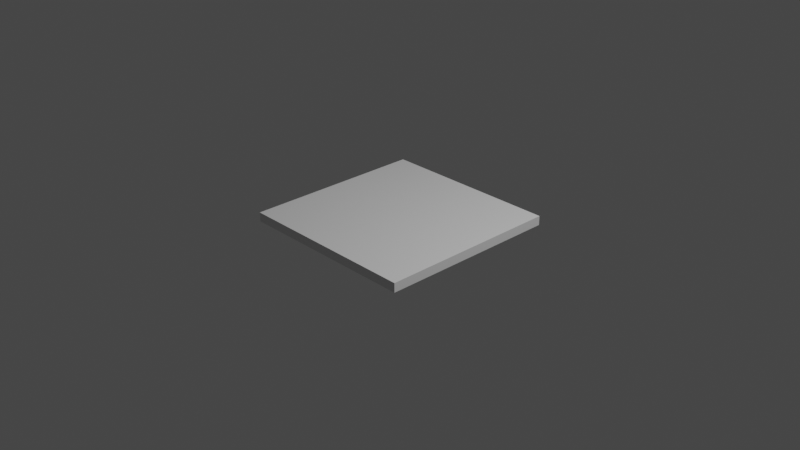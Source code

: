 # Source: GreyBase.blend  (saved by Blender 3.3.6; exported with 4.5.12 LTS)
import bpy
from mathutils import Matrix  # noqa: F401  (used for matrix-valued properties, if any)

bpy.ops.wm.read_factory_settings(use_empty=True)
scene = bpy.context.scene
scene.name = 'Scene'

# ---- collections
col_collection = bpy.data.collections.new('Collection'); scene.collection.children.link(col_collection)

# ---- materials (node trees are filled in below, after node groups)
mat_material = bpy.data.materials.new('Material')
mat_material.alpha_threshold = 0.0
mat_material.use_transparent_shadow = False
mat_material.roughness = 0.5
mat_material.line_color = (0.0, 0.0, 0.0, 1.0)

# ---- material node trees
mat_material.use_nodes = True; mat_material.node_tree.nodes.clear()
_N = mat_material.node_tree.nodes; _L = mat_material.node_tree.links
n0 = _N.new('ShaderNodeOutputMaterial'); n0.name = 'Material Output'; n0.location = (300, 300)
n1 = _N.new('ShaderNodeBsdfPrincipled'); n1.name = 'Principled BSDF'; n1.location = (10, 300)
n1.distribution = 'GGX'
n1.subsurface_method = 'RANDOM_WALK_SKIN'
n1.inputs[3].default_value = 1.45
n1.inputs[27].default_value = (0.0, 0.0, 0.0, 1.0)
n1.inputs[28].default_value = 1.0
_L.new(n1.outputs[0], n0.inputs[0])
n0.is_active_output = True

# ---- world
world_world = bpy.data.worlds.new('World'); scene.world = world_world
world_world.use_nodes = True; world_world.node_tree.nodes.clear()
_N = world_world.node_tree.nodes; _L = world_world.node_tree.links
n0 = _N.new('ShaderNodeOutputWorld'); n0.name = 'World Output'; n0.location = (300, 300)
n1 = _N.new('ShaderNodeBackground'); n1.name = 'Background'; n1.location = (10, 300)
n1.inputs[0].default_value = (0.05088, 0.05088, 0.05088, 1.0)
_L.new(n1.outputs[0], n0.inputs[0])
n0.is_active_output = True
world_world.color = (0.05088, 0.05088, 0.05088)
world_world.use_sun_shadow = False
world_world.sun_shadow_jitter_overblur = 0.0

# ---- cameras
cam_camera = bpy.data.cameras.new('Camera')
cam_camera.clip_end = 100.0
cam_camera.ortho_scale = 7.314

# ---- lights
light_light = bpy.data.lights.new('Light', 'POINT')
light_light.transmission_factor = 0.0
light_light.energy = 1000.0
light_light.shadow_soft_size = 0.1
light_light.shadow_maximum_resolution = 0.006
light_light.use_absolute_resolution = True

# ---- meshes
me_cube = bpy.data.meshes.new('Cube')
me_cube.from_pydata([(1.0, 1.0, 1.0), (1.0, 1.0, -1.0), (1.0, -1.0, 1.0), (1.0, -1.0, -1.0), (-1.0, 1.0, 1.0), (-1.0, 1.0, -1.0), (-1.0, -1.0, 1.0), (-1.0, -1.0, -1.0)], [], [(0, 4, 6, 2), (3, 2, 6, 7), (7, 6, 4, 5), (5, 1, 3, 7), (1, 0, 2, 3), (5, 4, 0, 1)])
_uv = me_cube.uv_layers.new(name='UVMap')
_uv.uv.foreach_set('vector', [0.625, 0.5, 0.875, 0.5, 0.875, 0.75, 0.625, 0.75, 0.375, 0.75, 0.625, 0.75, 0.625, 1.0, 0.375, 1.0, 0.375, 0.0, 0.625, 0.0, 0.625, 0.25, 0.375, 0.25, 0.125, 0.5, 0.375, 0.5, 0.375, 0.75, 0.125, 0.75, 0.375, 0.5, 0.625, 0.5, 0.625, 0.75, 0.375, 0.75, 0.375, 0.25, 0.625, 0.25, 0.625, 0.5, 0.375, 0.5])
me_cube.materials.append(mat_material)
me_cube.use_mirror_vertex_groups = False
me_cube.update()

# ---- objects
ob_cube = bpy.data.objects.new('Cube', me_cube)
ob_light = bpy.data.objects.new('Light', light_light)
ob_camera = bpy.data.objects.new('Camera', cam_camera)

# ---- transforms, parenting, visibility, modifiers, constraints
ob_cube.location = (0.0, 0.0, 0.0)
ob_cube.scale = (1.0, 1.0, 0.05)
ob_cube.lock_rotations_4d = False
ob_cube.empty_display_type = 'ARROWS'
ob_cube.lineart.crease_threshold = 0.0
ob_light.location = (4.076, 1.005, 5.904)
ob_light.rotation_euler = (0.6503, 0.05522, 1.866)
ob_light.lock_rotations_4d = False
ob_light.empty_display_type = 'ARROWS'
ob_light.color = (0.0, 0.0, 0.0, 0.0)
ob_light.lineart.crease_threshold = 0.0
ob_camera.location = (7.359, -6.926, 4.958)
ob_camera.rotation_euler = (1.109, 0.0, 0.8149)
ob_camera.lock_rotations_4d = False
ob_camera.empty_display_type = 'ARROWS'
ob_camera.color = (0.0, 0.0, 0.0, 0.0)
ob_camera.display_type = 'WIRE'
ob_camera.lineart.crease_threshold = 0.0

# ---- collection membership
col_collection.objects.link(ob_cube)
col_collection.objects.link(ob_light)
col_collection.objects.link(ob_camera)

# ---- scene / render settings (as saved in the file)
scene.camera = ob_camera
scene.frame_start = 1; scene.frame_end = 250; scene.frame_set(1)
scene.render.engine = 'BLENDER_EEVEE_NEXT'
scene.cycles.sampling_pattern = 'TABULATED_SOBOL'
scene.cycles.use_light_tree = False
scene.view_settings.view_transform = 'Filmic'
bpy.context.view_layer.update()
